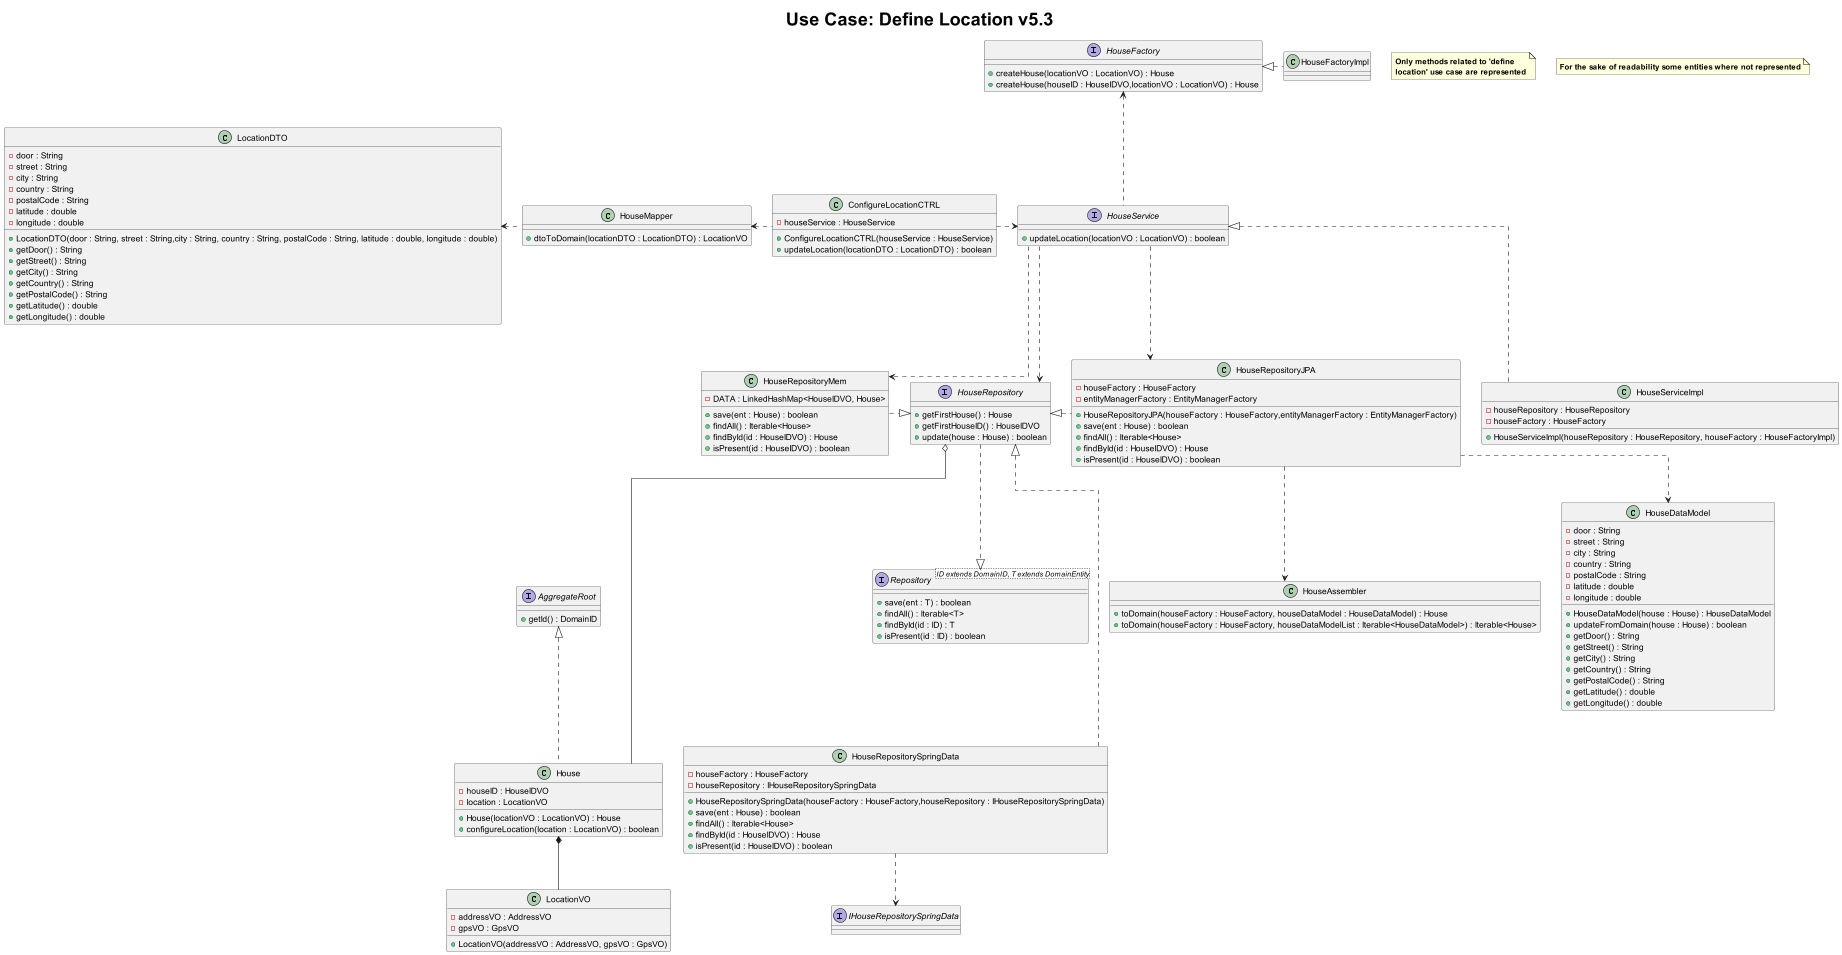

The diagram above was rendered by PlantUML. Its source (embedded in the PNG):
@startuml

title <size: 30> Use Case: Define Location v5.3

note "<b>Only methods related to 'define \n<b>location' use case are represented" as N1

note "<b>For the sake of readability some entities where not represented" as N2

skinparam linetype ortho

class House {
    - houseID : HouseIDVO
    - location : LocationVO
    + House(locationVO : LocationVO) : House
    + configureLocation(location : LocationVO) : boolean
}

interface AggregateRoot {
    + getId() : DomainID
}

class HouseMapper {
    + dtoToDomain(locationDTO : LocationDTO) : LocationVO
}

class LocationDTO {
    - door : String
    - street : String
    - city : String
    - country : String
    - postalCode : String
    - latitude : double
    - longitude : double
    + LocationDTO(door : String, street : String,city : String, country : String, postalCode : String, latitude : double, longitude : double)
    + getDoor() : String
    + getStreet() : String
    + getCity() : String
    + getCountry() : String
    + getPostalCode() : String
    + getLatitude() : double
    + getLongitude() : double
}

class LocationVO {
    - addressVO : AddressVO
    - gpsVO : GpsVO
    + LocationVO(addressVO : AddressVO, gpsVO : GpsVO)
}


class HouseRepositoryMem {
    - DATA : LinkedHashMap<HouseIDVO, House>
    + save(ent : House) : boolean
    + findAll() : Iterable<House>
    + findById(id : HouseIDVO) : House
    + isPresent(id : HouseIDVO) : boolean
}

class HouseRepositoryJPA {
    - houseFactory : HouseFactory
    - entityManagerFactory : EntityManagerFactory
    + HouseRepositoryJPA(houseFactory : HouseFactory,entityManagerFactory : EntityManagerFactory)
    + save(ent : House) : boolean
    + findAll() : Iterable<House>
    + findById(id : HouseIDVO) : House
    + isPresent(id : HouseIDVO) : boolean

}

interface IHouseRepositorySpringData {

}

class HouseRepositorySpringData {
    - houseFactory : HouseFactory
    - houseRepository : IHouseRepositorySpringData
    + HouseRepositorySpringData(houseFactory : HouseFactory,houseRepository : IHouseRepositorySpringData)
    + save(ent : House) : boolean
    + findAll() : Iterable<House>
    + findById(id : HouseIDVO) : House
    + isPresent(id : HouseIDVO) : boolean

}

interface HouseRepository {
    + getFirstHouse() : House
    + getFirstHouseID() : HouseIDVO
    + update(house : House) : boolean
}

class HouseServiceImpl {
    - houseRepository : HouseRepository
    - houseFactory : HouseFactory
    + HouseServiceImpl(houseRepository : HouseRepository, houseFactory : HouseFactoryImpl)

}

interface HouseService {
    + updateLocation(locationVO : LocationVO) : boolean
}

class HouseFactoryImpl {

}

interface HouseFactory {
    + createHouse(locationVO : LocationVO) : House
    + createHouse(houseID : HouseIDVO,locationVO : LocationVO) : House
}

class ConfigureLocationCTRL {
    - houseService : HouseService
    + ConfigureLocationCTRL(houseService : HouseService)
    + updateLocation(locationDTO : LocationDTO) : boolean
}

interface Repository <ID extends DomainID, T extends DomainEntity> {
    + save(ent : T) : boolean
    + findAll() : Iterable<T>
    + findById(id : ID) : T
    + isPresent(id : ID) : boolean
}

class HouseAssembler {
    + toDomain(houseFactory : HouseFactory, houseDataModel : HouseDataModel) : House
    + toDomain(houseFactory : HouseFactory, houseDataModelList : Iterable<HouseDataModel>) : Iterable<House>
}

class HouseDataModel {
    - door : String
    - street : String
    - city : String
    - country : String
    - postalCode : String
    - latitude : double
    - longitude : double
    + HouseDataModel(house : House) : HouseDataModel
    + updateFromDomain(house : House) : boolean
    + getDoor() : String
    + getStreet() : String
    + getCity() : String
    + getCountry() : String
    + getPostalCode() : String
    + getLatitude() : double
    + getLongitude() : double
}


ConfigureLocationCTRL .> HouseService
ConfigureLocationCTRL .up> HouseMapper
HouseMapper ..left> LocationDTO
HouseService ..up> HouseFactory
HouseFactoryImpl -.left|> HouseFactory
HouseService .down> HouseRepository
HouseService <|.down- HouseServiceImpl

HouseService -down.> HouseRepositoryMem
HouseService -down.> HouseRepositoryJPA

HouseRepositoryMem --right.|> HouseRepository
HouseRepositoryJPA --left.|> HouseRepository
HouseRepositorySpringData --up.|> HouseRepository

HouseRepositorySpringData ..> IHouseRepositorySpringData

HouseRepository -down.|> Repository
House -up.|> AggregateRoot

House --up-o HouseRepository

House *-- LocationVO

HouseRepositoryJPA ..> HouseDataModel
HouseRepositoryJPA ..> HouseAssembler

@enduml